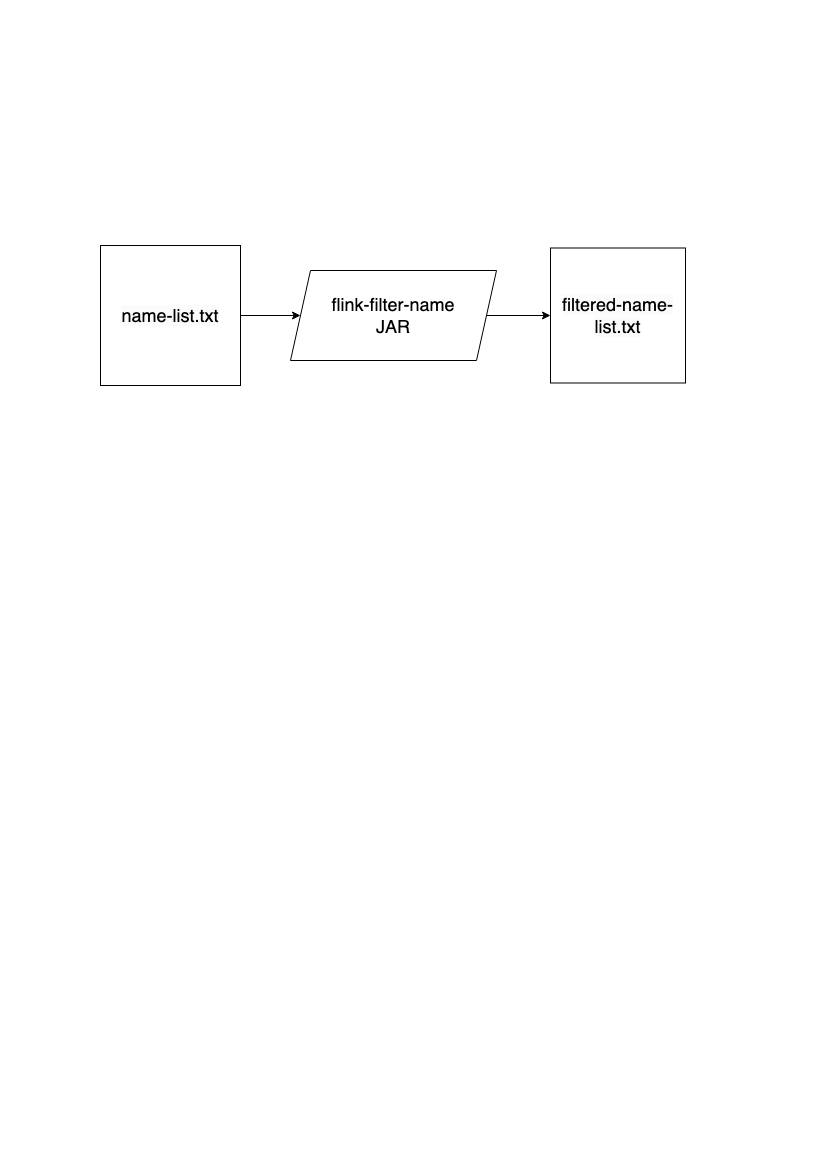

The diagram above was exported from draw.io. Its source (the exported page's mxGraphModel, read from the mxfile embedded in the PNG):
<mxGraphModel dx="1306" dy="835" grid="1" gridSize="10" guides="1" tooltips="1" connect="1" arrows="1" fold="1" page="1" pageScale="1" pageWidth="827" pageHeight="1169" math="0" shadow="0">
  <root>
    <mxCell id="0" />
    <mxCell id="1" parent="0" />
    <mxCell id="LtukpFdNVhs78zYpwHgZ-4" style="edgeStyle=orthogonalEdgeStyle;rounded=0;orthogonalLoop=1;jettySize=auto;html=1;entryX=0;entryY=0.5;entryDx=0;entryDy=0;" parent="1" source="LtukpFdNVhs78zYpwHgZ-1" target="LtukpFdNVhs78zYpwHgZ-2" edge="1">
      <mxGeometry relative="1" as="geometry" />
    </mxCell>
    <mxCell id="LtukpFdNVhs78zYpwHgZ-1" value="&lt;div style=&quot;background-color:#ffffff;color:#080808&quot;&gt;&lt;pre style=&quot;font-family:'JetBrains Mono',monospace;font-size:12.0pt;&quot;&gt;&lt;font style=&quot;color: rgb(0, 0, 0); font-family: Helvetica; white-space: normal; background-color: rgb(251, 251, 251); font-size: 18px;&quot;&gt;name-list.txt&lt;/font&gt;&lt;/pre&gt;&lt;/div&gt;" style="whiteSpace=wrap;html=1;aspect=fixed;" parent="1" vertex="1">
      <mxGeometry x="100" y="245" width="140" height="140" as="geometry" />
    </mxCell>
    <mxCell id="LtukpFdNVhs78zYpwHgZ-5" style="edgeStyle=orthogonalEdgeStyle;rounded=0;orthogonalLoop=1;jettySize=auto;html=1;entryX=0;entryY=0.5;entryDx=0;entryDy=0;" parent="1" source="LtukpFdNVhs78zYpwHgZ-2" target="LtukpFdNVhs78zYpwHgZ-3" edge="1">
      <mxGeometry relative="1" as="geometry" />
    </mxCell>
    <mxCell id="LtukpFdNVhs78zYpwHgZ-2" value="&lt;font style=&quot;font-size: 18px;&quot;&gt;flink-filter-name&lt;/font&gt;&lt;div&gt;&lt;span style=&quot;font-size: 18px;&quot;&gt;JAR&lt;/span&gt;&lt;/div&gt;" style="shape=parallelogram;perimeter=parallelogramPerimeter;whiteSpace=wrap;html=1;fixedSize=1;" parent="1" vertex="1">
      <mxGeometry x="290" y="270" width="206" height="90" as="geometry" />
    </mxCell>
    <mxCell id="LtukpFdNVhs78zYpwHgZ-3" value="&lt;div style=&quot;background-color:#ffffff;color:#080808&quot;&gt;&lt;pre style=&quot;font-family:'JetBrains Mono',monospace;font-size:12.0pt;&quot;&gt;&lt;font style=&quot;color: rgb(0, 0, 0); font-family: Helvetica; white-space: normal; background-color: rgb(251, 251, 251); font-size: 18px;&quot;&gt;filtered-name-list.txt&lt;/font&gt;&lt;/pre&gt;&lt;/div&gt;" style="whiteSpace=wrap;html=1;aspect=fixed;" parent="1" vertex="1">
      <mxGeometry x="550" y="247.5" width="135" height="135" as="geometry" />
    </mxCell>
  </root>
</mxGraphModel>